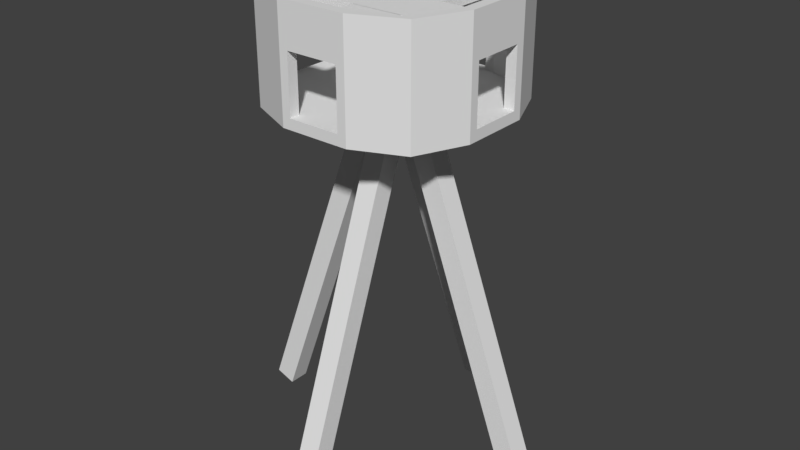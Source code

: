 # Source: AirgunBase.blend  (saved by Blender 2.78.0; exported with 4.5.12 LTS)
import bpy
from mathutils import Matrix  # noqa: F401  (used for matrix-valued properties, if any)

bpy.ops.wm.read_factory_settings(use_empty=True)
scene = bpy.context.scene
scene.name = 'Scene'

# ---- collections
col_collection_1 = bpy.data.collections.new('Collection 1'); scene.collection.children.link(col_collection_1)

# ---- materials (node trees are filled in below, after node groups)
mat_material = bpy.data.materials.new('Material')
mat_material.alpha_threshold = 0.0
mat_material.use_transparent_shadow = False
mat_material.roughness = 0.5
mat_material.line_color = (0.0, 0.0, 0.0, 1.0)

# ---- material node trees

# ---- world
world_world = bpy.data.worlds.new('World'); scene.world = world_world
world_world.color = (0.05088, 0.05088, 0.05088)
world_world.use_sun_shadow = False
world_world.sun_shadow_jitter_overblur = 0.0
world_world.cycles.sampling_method = 'MANUAL'

# ---- meshes
me_cube = bpy.data.meshes.new('Cube')
me_cube.from_pydata([(4.0, 4.0, 6.75), (4.0, -4.0, 6.75), (-4.0, -4.0, 6.75), (-4.0, 4.0, 6.75), (4.0, 4.0, 7.25), (4.0, -4.0, 7.25), (-4.0, -4.0, 7.25), (-4.0, 4.0, 7.25), (1.667, 5.0, 6.75), (-1.667, 5.0, 6.75), (1.667, -5.0, 6.75), (-1.667, -5.0, 6.75), (1.667, 5.0, 7.25), (-1.667, 5.0, 7.25), (1.667, -5.0, 7.25), (-1.667, -5.0, 7.25), (5.0, 1.667, 6.75), (5.0, -1.667, 6.75), (-5.0, -1.667, 6.75), (-5.0, 1.667, 6.75), (5.0, 1.667, 7.25), (5.0, -1.667, 7.25), (-5.0, -1.667, 7.25), (-5.0, 1.667, 7.25), (1.667, 1.667, 7.25), (1.667, -1.667, 7.25), (-1.667, 1.667, 7.25), (-1.667, -1.667, 7.25), (1.667, -1.667, 6.75), (1.667, 1.667, 6.75), (-1.667, -1.667, 6.75), (-1.667, 1.667, 6.75), (-3.767, 4.1, 6.75), (-3.767, -4.1, 6.75), (-3.767, 4.1, 7.25), (-3.767, -4.1, 7.25), (-4.667, 1.667, 7.25), (-4.667, -1.667, 7.25), (-4.667, 1.667, 6.75), (-4.667, -1.667, 6.75), (-4.15, 3.65, 6.75), (-4.15, 3.65, 7.25), (1.667, 4.5, 6.75), (-1.667, 4.5, 6.75), (4.15, 3.65, 6.75), (4.15, 3.65, 7.25), (1.667, 4.5, 7.25), (-1.667, 4.5, 7.25), (-3.902, 3.735, 6.75), (-3.902, 3.735, 7.25), (3.65, 4.15, 6.75), (3.65, -4.15, 6.75), (3.65, 4.15, 7.25), (3.65, -4.15, 7.25), (4.5, 1.667, 6.75), (4.5, -1.667, 6.75), (4.5, 1.667, 7.25), (4.5, -1.667, 7.25), (3.778, 3.777, 7.25), (3.778, 3.778, 6.75), (4.15, -3.65, 6.75), (4.15, -3.65, 7.25), (1.667, -4.5, 7.25), (-1.667, -4.5, 7.25), (-4.15, -3.65, 6.75), (-4.15, -3.65, 7.25), (1.667, -4.5, 6.75), (-1.667, -4.5, 6.75), (-3.902, -3.735, 7.25), (-3.902, -3.735, 6.75), (3.777, -3.778, 6.75), (3.777, -3.778, 7.25), (5.0, 1.25, 6.75), (-5.0, 1.25, 6.75), (5.0, 1.25, 7.25), (-5.0, 1.25, 7.25), (1.667, 1.25, 7.25), (-1.667, 1.25, 7.25), (1.667, 1.25, 6.75), (-1.667, 1.25, 6.75), (-4.667, 1.25, 6.75), (-4.667, 1.25, 7.25), (4.5, 1.25, 7.25), (4.5, 1.25, 6.75), (5.0, -1.25, 6.75), (5.0, -1.25, 7.25), (1.667, -1.25, 7.25), (-1.667, -1.25, 7.25), (-4.667, -1.25, 7.25), (4.5, -1.25, 7.25), (-5.0, -1.25, 6.75), (-5.0, -1.25, 7.25), (1.667, -1.25, 6.75), (-1.667, -1.25, 6.75), (-4.667, -1.25, 6.75), (4.5, -1.25, 6.75), (1.247, 5.0, 6.75), (1.247, -5.0, 6.75), (1.247, 5.0, 7.25), (1.247, -5.0, 7.25), (1.247, 1.667, 6.75), (1.247, -1.667, 6.75), (1.247, 1.667, 7.25), (1.247, -1.667, 7.25), (1.247, 4.5, 7.25), (1.247, 4.5, 6.75), (1.247, -4.5, 6.75), (1.247, -4.5, 7.25), (1.247, 1.25, 7.25), (1.247, 1.25, 6.75), (1.247, -1.25, 7.25), (1.247, -1.25, 6.75), (-1.253, 5.0, 6.75), (-1.253, -5.0, 6.75), (-1.253, 5.0, 7.25), (-1.253, -5.0, 7.25), (-1.253, 1.667, 6.75), (-1.253, -1.667, 6.75), (-1.253, 4.5, 6.75), (-1.253, -4.5, 6.75), (-1.253, 1.25, 6.75), (-1.253, -1.25, 6.75), (-1.253, 1.667, 7.25), (-1.253, -1.667, 7.25), (-1.253, 4.5, 7.25), (-1.253, -4.5, 7.25), (-1.253, 1.25, 7.25), (-1.253, -1.25, 7.25), (4.15, -3.65, 10.0), (4.0, -4.0, 10.0), (-3.767, 4.1, 10.0), (-4.0, 4.0, 10.0), (-3.767, -4.1, 10.0), (-4.0, -4.0, 10.0), (-4.15, 3.65, 10.0), (3.65, 4.15, 10.0), (1.667, 5.0, 10.0), (-1.253, 5.0, 10.0), (-1.667, 5.0, 10.0), (3.65, -4.15, 10.0), (1.667, -5.0, 10.0), (-1.253, -5.0, 10.0), (-1.667, -5.0, 10.0), (1.667, -4.5, 10.0), (-1.667, -4.5, 10.0), (4.15, 3.65, 10.0), (5.0, 1.667, 10.0), (5.0, -1.25, 10.0), (5.0, -1.667, 10.0), (-4.15, -3.65, 10.0), (-5.0, -1.667, 10.0), (-5.0, 1.25, 10.0), (-5.0, 1.667, 10.0), (4.5, 1.667, 10.0), (4.5, -1.667, 10.0), (-4.667, 1.667, 10.0), (-4.667, -1.667, 10.0), (-4.667, -1.25, 10.0), (-3.902, 3.735, 10.0), (-3.902, -3.735, 10.0), (4.0, 4.0, 10.0), (1.667, 4.5, 10.0), (-1.667, 4.5, 10.0), (3.778, 3.777, 10.0), (1.247, 4.5, 10.0), (4.5, -1.25, 10.0), (3.777, -3.778, 10.0), (1.247, -4.5, 10.0), (5.0, 1.25, 10.0), (-4.667, 1.25, 10.0), (4.5, 1.25, 10.0), (-5.0, -1.25, 10.0), (1.247, 5.0, 10.0), (1.247, -5.0, 10.0), (-1.253, 4.5, 10.0), (-1.253, -4.5, 10.0), (4.15, -3.65, 10.5), (4.0, -4.0, 10.5), (-3.767, 4.1, 10.5), (-4.0, 4.0, 10.5), (-3.767, -4.1, 10.5), (-4.0, -4.0, 10.5), (-4.15, 3.65, 10.5), (3.65, 4.15, 10.5), (1.667, 5.0, 10.5), (-1.253, 5.0, 10.5), (-1.667, 5.0, 10.5), (3.65, -4.15, 10.5), (1.667, -5.0, 10.5), (-1.253, -5.0, 10.5), (-1.667, -5.0, 10.5), (1.667, -4.5, 10.5), (-1.667, -4.5, 10.5), (4.15, 3.65, 10.5), (5.0, 1.667, 10.5), (5.0, -1.25, 10.5), (5.0, -1.667, 10.5), (-4.15, -3.65, 10.5), (-5.0, -1.667, 10.5), (-5.0, 1.25, 10.5), (-5.0, 1.667, 10.5), (4.5, 1.667, 10.5), (4.5, -1.667, 10.5), (-4.667, 1.667, 10.5), (-4.667, -1.667, 10.5), (-4.667, -1.25, 10.5), (-3.902, 3.735, 10.5), (-3.902, -3.735, 10.5), (4.0, 4.0, 10.5), (1.667, 4.5, 10.5), (-1.667, 4.5, 10.5), (3.778, 3.777, 10.5), (1.247, 4.5, 10.5), (4.5, -1.25, 10.5), (3.777, -3.778, 10.5), (1.247, -4.5, 10.5), (5.0, 1.25, 10.5), (-4.667, 1.25, 10.5), (4.5, 1.25, 10.5), (-5.0, -1.25, 10.5), (1.247, 5.0, 10.5), (1.247, -5.0, 10.5), (-1.253, 4.5, 10.5), (-1.253, -4.5, 10.5), (1.247, 5.0, 10.0), (1.247, 4.5, 10.0), (1.247, -4.5, 10.0), (1.247, -5.0, 10.0), (1.247, 5.0, 10.5), (1.247, 4.5, 10.5), (1.247, -4.5, 10.5), (1.247, -5.0, 10.5), (4.5, -1.25, 10.0), (5.0, -1.25, 10.0), (-5.0, -1.25, 10.0), (-4.667, -1.25, 10.0), (4.5, -1.25, 10.5), (5.0, -1.25, 10.5), (-5.0, -1.25, 10.5), (-4.667, -1.25, 10.5), (4.15, -3.65, 11.0), (4.0, -4.0, 11.0), (-3.767, 4.1, 11.0), (-4.0, 4.0, 11.0), (-3.767, -4.1, 11.0), (-4.0, -4.0, 11.0), (-4.15, 3.65, 11.0), (3.65, 4.15, 11.0), (1.667, 5.0, 11.0), (-1.253, 5.0, 11.0), (-1.667, 5.0, 11.0), (3.65, -4.15, 11.0), (1.667, -5.0, 11.0), (-1.253, -5.0, 11.0), (-1.667, -5.0, 11.0), (1.667, -4.5, 11.0), (-1.667, -4.5, 11.0), (4.15, 3.65, 11.0), (5.0, 1.667, 11.0), (5.0, -1.25, 11.0), (5.0, -1.667, 11.0), (-4.15, -3.65, 11.0), (-5.0, -1.667, 11.0), (-5.0, 1.25, 11.0), (-5.0, 1.667, 11.0), (4.5, 1.667, 11.0), (4.5, -1.667, 11.0), (-4.667, 1.667, 11.0), (-4.667, -1.667, 11.0), (-4.667, -1.25, 11.0), (-3.902, 3.735, 11.0), (-3.902, -3.735, 11.0), (4.0, 4.0, 11.0), (1.667, 4.5, 11.0), (-1.667, 4.5, 11.0), (3.778, 3.777, 11.0), (1.247, 4.5, 11.0), (4.5, -1.25, 11.0), (3.777, -3.778, 11.0), (1.247, -4.5, 11.0), (5.0, 1.25, 11.0), (-4.667, 1.25, 11.0), (4.5, 1.25, 11.0), (-5.0, -1.25, 11.0), (1.247, 5.0, 11.0), (1.247, -5.0, 11.0), (-1.253, 4.5, 11.0), (-1.253, -4.5, 11.0), (1.247, 5.0, 11.0), (1.247, 4.5, 11.0), (1.247, -4.5, 11.0), (1.247, -5.0, 11.0), (4.5, -1.25, 11.0), (5.0, -1.25, 11.0), (-5.0, -1.25, 11.0), (-4.667, -1.25, 11.0), (1.247, -1.234, 10.5), (-1.253, -1.234, 10.5), (1.247, -1.234, 11.0), (-1.253, -1.234, 11.0), (-1.253, 1.227, 10.5), (-1.253, 1.245, 11.0), (1.247, 1.227, 10.5), (1.247, 1.245, 11.0), (4.15, -3.65, 12.0), (4.0, -4.0, 12.0), (-3.767, 4.1, 12.0), (-4.0, 4.0, 12.0), (-3.767, -4.1, 12.0), (-4.0, -4.0, 12.0), (-4.15, 3.65, 12.0), (3.65, 4.15, 12.0), (1.667, 5.0, 12.0), (-1.253, 5.0, 12.0), (-1.667, 5.0, 12.0), (3.65, -4.15, 12.0), (1.667, -5.0, 12.0), (-1.253, -5.0, 12.0), (-1.667, -5.0, 12.0), (1.667, -4.5, 12.0), (-1.667, -4.5, 12.0), (4.15, 3.65, 12.0), (5.0, 1.667, 12.0), (5.0, -1.25, 12.0), (5.0, -1.667, 12.0), (-4.15, -3.65, 12.0), (-5.0, -1.667, 12.0), (-5.0, 1.25, 12.0), (-5.0, 1.667, 12.0), (4.5, 1.667, 12.0), (4.5, -1.667, 12.0), (-4.667, 1.667, 12.0), (-4.667, -1.667, 12.0), (-4.667, -1.25, 12.0), (-3.902, 3.735, 12.0), (-3.902, -3.735, 12.0), (4.0, 4.0, 12.0), (1.667, 4.5, 12.0), (-1.667, 4.5, 12.0), (3.778, 3.777, 12.0), (1.247, 4.5, 12.0), (4.5, -1.25, 12.0), (3.777, -3.778, 12.0), (1.247, -4.5, 12.0), (5.0, 1.25, 12.0), (-4.667, 1.25, 12.0), (4.5, 1.25, 12.0), (-5.0, -1.25, 12.0), (1.247, 5.0, 12.0), (1.247, -5.0, 12.0), (-1.253, 4.5, 12.0), (-1.253, -4.5, 12.0), (1.247, 5.0, 12.0), (1.247, 4.5, 12.0), (1.247, -4.5, 12.0), (1.247, -5.0, 12.0), (4.5, -1.25, 12.0), (5.0, -1.25, 12.0), (-5.0, -1.25, 12.0), (-4.667, -1.25, 12.0), (-0.5, 2.701, -0.6409), (-0.5, 2.359, 0.2988), (-0.5, 3.641, -0.2988), (-0.5, 3.299, 0.6409), (0.5, 2.701, -0.6409), (0.5, 2.359, 0.2988), (0.5, 3.641, -0.2988), (0.5, 3.299, 0.6409), (-0.5, -0.035, 6.877), (-0.5, 0.9047, 7.219), (0.5, 0.9047, 7.219), (0.5, -0.035, 6.877), (0.5, -2.411, -0.6409), (0.5, -2.069, 0.2988), (0.5, -3.351, -0.2988), (0.5, -3.009, 0.6409), (-0.5, -2.411, -0.6409), (-0.5, -2.069, 0.2988), (-0.5, -3.351, -0.2988), (-0.5, -3.009, 0.6409), (0.5, 0.3249, 6.877), (0.5, -0.6148, 7.219), (-0.5, -0.6148, 7.219), (-0.5, 0.3249, 6.877), (3.291, 0.4781, -0.6409), (2.949, 0.4781, 0.2988), (4.231, 0.4781, -0.2988), (3.888, 0.4781, 0.6409), (3.291, -0.5219, -0.6409), (2.949, -0.5219, 0.2988), (4.231, -0.5219, -0.2988), (3.888, -0.5219, 0.6409), (0.5546, 0.4781, 6.877), (1.494, 0.4781, 7.219), (1.494, -0.5219, 7.219), (0.5546, -0.5219, 6.877), (-3.233, -0.5219, -0.6409), (-2.891, -0.5219, 0.2988), (-4.173, -0.5219, -0.2988), (-3.831, -0.5219, 0.6409), (-3.233, 0.4781, -0.6409), (-2.891, 0.4781, 0.2988), (-4.173, 0.4781, -0.2988), (-3.831, 0.4781, 0.6409), (-0.4967, -0.5219, 6.877), (-1.436, -0.5219, 7.219), (-1.436, 0.4781, 7.219), (-0.4967, 0.4781, 6.877), (-7.593, -0.5219, -9.696), (-6.653, -0.5219, -10.04), (-7.593, 0.4781, -9.696), (-6.653, 0.4781, -10.04), (7.651, 0.4781, -9.696), (6.711, 0.4781, -10.04), (7.651, -0.5219, -9.696), (6.711, -0.5219, -10.04), (0.5, -6.771, -9.696), (0.5, -5.831, -10.04), (-0.5, -6.771, -9.696), (-0.5, -5.831, -10.04), (-0.5, 7.061, -9.696), (-0.5, 6.121, -10.04), (0.5, 7.061, -9.696), (0.5, 6.121, -10.04)], [], [(69, 33, 2, 64), (47, 124, 174, 162), (60, 61, 5, 1), (33, 35, 6, 2), (40, 41, 7, 3), (34, 32, 3, 7), (52, 50, 8, 12), (114, 112, 9, 13), (51, 53, 14, 10), (113, 115, 15, 11), (36, 49, 158, 155), (85, 89, 165, 147), (70, 51, 10, 66), (119, 113, 11, 67), (118, 116, 31, 43), (121, 117, 30, 93), (59, 54, 29, 42), (95, 55, 28, 92), (124, 47, 26, 122), (127, 87, 27, 123), (58, 46, 24, 56), (89, 86, 25, 57), (64, 65, 22, 18), (73, 75, 23, 19), (44, 45, 20, 16), (84, 85, 21, 17), (114, 13, 138, 137), (68, 37, 156, 159), (48, 38, 19, 40), (94, 39, 18, 90), (93, 30, 39, 94), (43, 31, 38, 48), (87, 88, 37, 27), (47, 49, 36, 26), (13, 9, 32, 34), (11, 15, 35, 33), (99, 14, 140, 173), (67, 11, 33, 69), (37, 88, 157, 156), (9, 43, 48, 32), (32, 48, 40, 3), (52, 12, 136, 135), (0, 4, 45, 44), (56, 82, 170, 153), (107, 99, 173, 167), (50, 59, 42, 8), (112, 118, 43, 9), (19, 23, 41, 40), (0, 44, 59, 50), (12, 98, 172, 136), (71, 62, 143, 166), (58, 56, 153, 163), (84, 17, 55, 95), (44, 16, 54, 59), (60, 1, 51, 70), (124, 114, 137, 174), (1, 5, 53, 51), (4, 0, 50, 52), (81, 36, 155, 169), (17, 60, 70, 55), (30, 67, 69, 39), (27, 37, 68, 63), (2, 6, 65, 64), (117, 119, 67, 30), (55, 70, 66, 28), (123, 27, 63, 125), (57, 25, 62, 71), (17, 21, 61, 60), (62, 107, 167, 143), (39, 69, 64, 18), (16, 72, 83, 54), (89, 57, 154, 165), (26, 36, 81, 77), (31, 79, 80, 38), (38, 80, 73, 19), (45, 4, 160, 145), (16, 20, 74, 72), (90, 91, 75, 73), (56, 24, 76, 82), (122, 26, 77, 126), (54, 83, 78, 29), (116, 120, 79, 31), (18, 22, 91, 90), (72, 84, 95, 83), (74, 82, 89, 85), (77, 81, 88, 87), (79, 93, 94, 80), (80, 94, 90, 73), (81, 75, 91, 88), (72, 74, 85, 84), (82, 76, 86, 89), (126, 77, 87, 127), (83, 95, 92, 78), (120, 121, 93, 79), (78, 92, 111, 109), (76, 108, 110, 86), (29, 78, 109, 100), (24, 102, 108, 76), (25, 103, 107, 62), (28, 66, 106, 101), (8, 42, 105, 96), (65, 6, 133, 149), (86, 110, 103, 25), (46, 104, 102, 24), (92, 28, 101, 111), (42, 29, 100, 105), (66, 10, 97, 106), (104, 46, 161, 164), (10, 14, 99, 97), (12, 8, 96, 98), (109, 111, 121, 120), (108, 126, 127, 110), (100, 109, 120, 116), (102, 122, 126, 108), (103, 123, 125, 107), (101, 106, 119, 117), (96, 105, 118, 112), (98, 114, 124, 104), (110, 127, 123, 103), (104, 124, 122, 102), (111, 101, 117, 121), (105, 100, 116, 118), (106, 97, 113, 119), (107, 125, 115, 99), (97, 99, 115, 113), (98, 96, 112, 114), (166, 143, 191, 214), (167, 173, 221, 215), (160, 135, 183, 208), (137, 138, 186, 185), (143, 167, 215, 191), (172, 164, 212, 220), (164, 161, 209, 212), (135, 136, 184, 183), (144, 159, 207, 192), (132, 142, 190, 180), (173, 140, 188, 221), (131, 134, 182, 179), (138, 130, 178, 186), (136, 172, 220, 184), (133, 132, 180, 181), (154, 166, 214, 202), (157, 171, 219, 205), (158, 162, 210, 206), (130, 131, 179, 178), (159, 156, 204, 207), (4, 52, 135, 160), (14, 53, 139, 140), (125, 63, 144, 175), (53, 5, 129, 139), (20, 45, 145, 146), (82, 74, 168, 170), (49, 47, 162, 158), (15, 115, 141, 142), (21, 85, 147, 148), (57, 71, 166, 154), (22, 65, 149, 150), (115, 125, 175, 141), (88, 91, 171, 157), (74, 20, 146, 168), (5, 61, 128, 129), (23, 75, 151, 152), (13, 34, 130, 138), (34, 7, 131, 130), (35, 15, 142, 132), (75, 81, 169, 151), (61, 21, 148, 128), (98, 104, 164, 172), (41, 23, 152, 134), (6, 35, 132, 133), (91, 22, 150, 171), (46, 58, 163, 161), (63, 68, 159, 144), (7, 41, 134, 131), (197, 181, 245, 261), (200, 199, 263, 264), (176, 196, 260, 240), (198, 197, 261, 262), (196, 195, 259, 260), (211, 201, 265, 275), (238, 239, 295, 294), (194, 193, 257, 258), (213, 202, 266, 277), (236, 237, 293, 292), (223, 192, 256, 287), (209, 211, 275, 273), (210, 222, 286, 274), (190, 189, 253, 254), (187, 177, 241, 251), (215, 221, 285, 279), (188, 187, 251, 252), (208, 183, 247, 272), (220, 212, 276, 284), (228, 185, 249, 288), (140, 139, 187, 188), (139, 129, 177, 187), (162, 174, 222, 210), (156, 157, 205, 204), (142, 141, 189, 190), (161, 163, 211, 209), (175, 144, 192, 223), (155, 158, 206, 203), (168, 146, 194, 216), (222, 174, 225, 229), (169, 155, 203, 217), (165, 154, 202, 213), (185, 186, 250, 249), (134, 152, 200, 182), (153, 170, 218, 201), (146, 145, 193, 194), (163, 153, 201, 211), (145, 160, 208, 193), (168, 216, 237, 233), (148, 147, 195, 196), (212, 209, 273, 276), (150, 149, 197, 198), (128, 148, 196, 176), (171, 150, 198, 219), (152, 151, 199, 200), (149, 133, 181, 197), (129, 128, 176, 177), (147, 165, 213, 195), (256, 271, 335, 320), (292, 293, 357, 356), (141, 175, 226, 227), (137, 185, 228, 224), (221, 188, 252, 285), (175, 223, 230, 226), (189, 141, 227, 231), (174, 137, 224, 225), (199, 151, 234, 238), (151, 169, 235, 234), (169, 217, 239, 235), (183, 184, 248, 247), (218, 170, 232, 236), (170, 168, 233, 232), (244, 254, 318, 308), (288, 249, 313, 352), (250, 242, 306, 314), (266, 278, 342, 330), (286, 289, 353, 350), (271, 268, 332, 335), (290, 287, 351, 354), (261, 245, 309, 325), (253, 291, 355, 317), (264, 263, 327, 328), (240, 260, 324, 304), (291, 290, 354, 355), (262, 261, 325, 326), (289, 288, 352, 353), (260, 259, 323, 324), (275, 265, 329, 339), (258, 257, 321, 322), (277, 266, 330, 341), (287, 256, 320, 351), (273, 275, 339, 337), (274, 286, 350, 338), (254, 253, 317, 318), (207, 204, 268, 271), (199, 238, 294, 263), (202, 214, 278, 266), (186, 178, 242, 250), (239, 217, 281, 295), (180, 190, 254, 244), (237, 216, 280, 293), (192, 207, 271, 256), (191, 215, 279, 255), (229, 228, 288, 289), (214, 191, 255, 278), (204, 205, 269, 268), (231, 230, 290, 291), (203, 206, 270, 267), (218, 236, 292, 282), (216, 194, 258, 280), (217, 203, 267, 281), (182, 200, 264, 246), (201, 218, 282, 265), (193, 208, 272, 257), (189, 231, 291, 253), (177, 176, 240, 241), (287, 290, 298, 299), (219, 198, 262, 283), (178, 179, 243, 242), (195, 213, 277, 259), (206, 210, 274, 270), (181, 180, 244, 245), (222, 229, 302, 300), (205, 219, 283, 269), (179, 182, 246, 243), (184, 220, 284, 248), (281, 295, 292, 282), (217, 218, 236, 239), (281, 282, 218, 217), (296, 297, 299, 298), (230, 223, 297, 296), (223, 287, 299, 297), (290, 230, 296, 298), (342, 319, 316, 315), (286, 222, 300, 301), (289, 286, 301, 303), (229, 289, 303, 302), (335, 325, 309, 308), (351, 320, 318, 317), (334, 310, 328, 331), (333, 347, 326, 332), (320, 335, 308, 318), (314, 306, 334, 338), (306, 307, 310, 334), (311, 312, 337, 339), (313, 314, 338, 350), (336, 311, 339, 321), (323, 341, 330, 324), (321, 339, 329, 322), (304, 342, 315, 305), (324, 330, 342, 304), (332, 326, 325, 335), (322, 329, 346, 344), (331, 328, 327, 345), (312, 348, 340, 337), (319, 343, 349, 316), (351, 317, 355, 354), (345, 327, 358, 359), (313, 350, 353, 352), (344, 346, 356, 357), (294, 295, 359, 358), (255, 279, 343, 319), (263, 294, 358, 327), (278, 255, 319, 342), (268, 269, 333, 332), (295, 281, 345, 359), (267, 270, 334, 331), (293, 280, 344, 357), (280, 258, 322, 344), (282, 292, 356, 346), (281, 267, 331, 345), (246, 264, 328, 310), (265, 282, 346, 329), (257, 272, 336, 321), (241, 240, 304, 305), (283, 262, 326, 347), (242, 243, 307, 306), (259, 277, 341, 323), (270, 274, 338, 334), (245, 244, 308, 309), (269, 283, 347, 333), (243, 246, 310, 307), (248, 284, 348, 312), (247, 248, 312, 311), (285, 252, 316, 349), (276, 273, 337, 340), (249, 250, 314, 313), (284, 276, 340, 348), (272, 247, 311, 336), (252, 251, 315, 316), (279, 285, 349, 343), (251, 241, 305, 315), (295, 239, 236, 292), (360, 361, 363, 362), (362, 363, 367, 366), (366, 367, 365, 364), (364, 365, 361, 360), (364, 360, 421, 423), (365, 367, 370, 371), (370, 369, 368, 371), (363, 361, 368, 369), (361, 365, 371, 368), (367, 363, 369, 370), (372, 373, 375, 374), (374, 375, 379, 378), (378, 379, 377, 376), (376, 377, 373, 372), (376, 372, 417, 419), (377, 379, 382, 383), (382, 381, 380, 383), (375, 373, 380, 381), (373, 377, 383, 380), (379, 375, 381, 382), (384, 385, 387, 386), (386, 387, 391, 390), (390, 391, 389, 388), (388, 389, 385, 384), (388, 384, 413, 415), (389, 391, 394, 395), (394, 393, 392, 395), (387, 385, 392, 393), (385, 389, 395, 392), (391, 387, 393, 394), (396, 397, 399, 398), (398, 399, 403, 402), (402, 403, 401, 400), (400, 401, 397, 396), (400, 396, 409, 411), (401, 403, 406, 407), (406, 405, 404, 407), (399, 397, 404, 405), (397, 401, 407, 404), (403, 399, 405, 406), (408, 410, 411, 409), (398, 402, 410, 408), (396, 398, 408, 409), (402, 400, 411, 410), (412, 414, 415, 413), (386, 390, 414, 412), (384, 386, 412, 413), (390, 388, 415, 414), (416, 418, 419, 417), (374, 378, 418, 416), (372, 374, 416, 417), (378, 376, 419, 418), (420, 422, 423, 421), (362, 366, 422, 420), (360, 362, 420, 421), (366, 364, 423, 422)])
me_cube.materials.append(mat_material)
me_cube.use_remesh_preserve_volume = False
me_cube.use_remesh_preserve_attributes = False
me_cube.use_mirror_vertex_groups = False
me_cube.update()

# ---- objects
ob_airgun_base = bpy.data.objects.new('Airgun Base', me_cube)

# ---- transforms, parenting, visibility, modifiers, constraints
ob_airgun_base.location = (0.0, 0.0, 0.0)
ob_airgun_base.lock_rotations_4d = False
ob_airgun_base.empty_display_type = 'ARROWS'
ob_airgun_base.lineart.crease_threshold = 0.0

# ---- collection membership
col_collection_1.objects.link(ob_airgun_base)

# ---- scene / render settings (as saved in the file)
scene.frame_start = 1; scene.frame_end = 250; scene.frame_set(1)
scene.render.engine = 'BLENDER_EEVEE_NEXT'
scene.render.resolution_percentage = 50
scene.render.dither_intensity = 0.0
scene.cycles.use_denoising = False
scene.cycles.samples = 128
scene.cycles.sampling_pattern = 'TABULATED_SOBOL'
scene.cycles.light_sampling_threshold = 0.0
scene.cycles.use_adaptive_sampling = False
scene.cycles.use_light_tree = False
scene.cycles.blur_glossy = 0.0
scene.cycles.sample_clamp_indirect = 0.0
scene.view_settings.view_transform = 'Standard'
bpy.context.view_layer.update()

# ---- added for rendering (the .blend has no active camera and no usable light): camera, sun
cam_auto = bpy.data.cameras.new('AutoCamera')
cam_auto.lens = 50.0
cam_auto.sensor_width = 36.0
cam_auto.clip_end = 1000.0
ob_auto_camera = bpy.data.objects.new('AutoCamera', cam_auto)
scene.collection.objects.link(ob_auto_camera)
ob_auto_camera.location = (27.9296, -33.3358, 23.3016)
ob_auto_camera.rotation_euler = (1.09748, -7.21219e-08, 0.694738)
scene.camera = ob_auto_camera
light_auto_sun = bpy.data.lights.new('AutoSun', 'SUN')
light_auto_sun.energy = 3.0
light_auto_sun.angle = 0.0523599
ob_auto_sun = bpy.data.objects.new('AutoSun', light_auto_sun)
scene.collection.objects.link(ob_auto_sun)
ob_auto_sun.rotation_euler = (0.872665, 0.174533, 0.523599)
bpy.context.view_layer.update()
